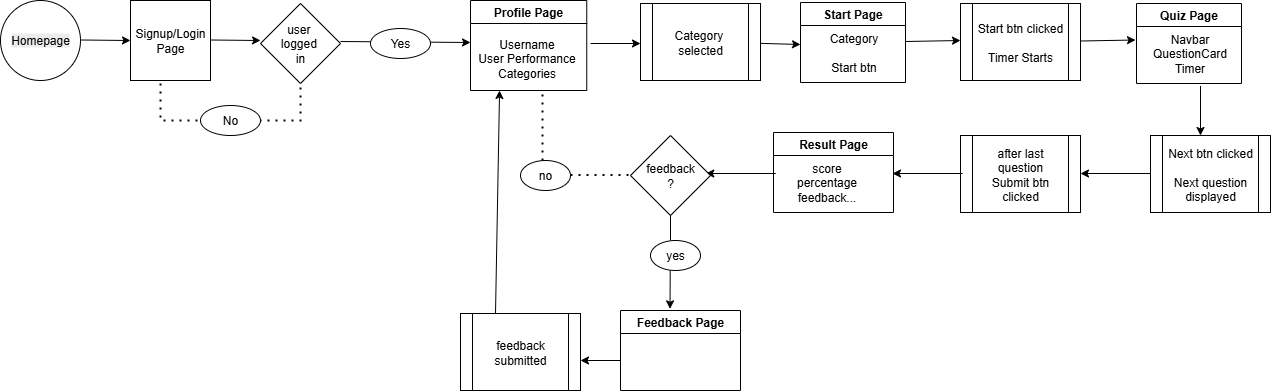

The diagram above was exported from draw.io. Its source (the exported page's mxGraphModel, read from the mxfile embedded in the PNG):
<mxGraphModel dx="1172" dy="465" grid="1" gridSize="10" guides="1" tooltips="1" connect="1" arrows="1" fold="1" page="1" pageScale="1" pageWidth="850" pageHeight="1100" math="0" shadow="0">
  <root>
    <mxCell id="0" />
    <mxCell id="1" parent="0" />
    <mxCell id="3R5pin8UfdIeKkiXDNON-3" value="" style="endArrow=classic;html=1;rounded=0;" parent="1" edge="1">
      <mxGeometry width="50" height="50" relative="1" as="geometry">
        <mxPoint x="120" y="79.5" as="sourcePoint" />
        <mxPoint x="170" y="80" as="targetPoint" />
      </mxGeometry>
    </mxCell>
    <mxCell id="3R5pin8UfdIeKkiXDNON-4" value="Signup/Login&lt;div&gt;Page&lt;/div&gt;" style="whiteSpace=wrap;html=1;aspect=fixed;" parent="1" vertex="1">
      <mxGeometry x="170" y="40" width="80" height="80" as="geometry" />
    </mxCell>
    <mxCell id="3R5pin8UfdIeKkiXDNON-5" value="Profile Page" style="swimlane;whiteSpace=wrap;html=1;" parent="1" vertex="1">
      <mxGeometry x="510" y="40" width="116.25" height="90" as="geometry" />
    </mxCell>
    <mxCell id="3R5pin8UfdIeKkiXDNON-10" value="&lt;div&gt;Username&lt;/div&gt;&lt;div&gt;User Performance&lt;/div&gt;&lt;div&gt;Categories&lt;/div&gt;" style="text;html=1;align=center;verticalAlign=middle;resizable=0;points=[];autosize=1;strokeColor=none;fillColor=none;" parent="3R5pin8UfdIeKkiXDNON-5" vertex="1">
      <mxGeometry x="-3.75" y="28" width="120" height="60" as="geometry" />
    </mxCell>
    <mxCell id="3R5pin8UfdIeKkiXDNON-6" value="&lt;div&gt;&lt;br&gt;&lt;/div&gt;&lt;span style=&quot;color: rgb(0, 0, 0); font-family: Helvetica; font-size: 12px; font-style: normal; font-variant-ligatures: normal; font-variant-caps: normal; font-weight: 400; letter-spacing: normal; orphans: 2; text-align: center; text-indent: 0px; text-transform: none; widows: 2; word-spacing: 0px; -webkit-text-stroke-width: 0px; white-space: normal; background-color: rgb(236, 236, 236); text-decoration-thickness: initial; text-decoration-style: initial; text-decoration-color: initial; float: none; display: inline !important;&quot;&gt;Homepage&lt;/span&gt;&lt;div&gt;&lt;br&gt;&lt;/div&gt;" style="ellipse;whiteSpace=wrap;html=1;aspect=fixed;" parent="1" vertex="1">
      <mxGeometry x="40" y="40" width="80" height="80" as="geometry" />
    </mxCell>
    <mxCell id="3R5pin8UfdIeKkiXDNON-8" value="" style="endArrow=classic;html=1;rounded=0;" parent="1" edge="1">
      <mxGeometry width="50" height="50" relative="1" as="geometry">
        <mxPoint x="250" y="79.5" as="sourcePoint" />
        <mxPoint x="300" y="80" as="targetPoint" />
      </mxGeometry>
    </mxCell>
    <mxCell id="3R5pin8UfdIeKkiXDNON-14" value="user&amp;nbsp;&lt;div&gt;logged&amp;nbsp;&lt;div&gt;in&lt;/div&gt;&lt;/div&gt;" style="rhombus;whiteSpace=wrap;html=1;" parent="1" vertex="1">
      <mxGeometry x="300" y="43" width="80" height="80" as="geometry" />
    </mxCell>
    <mxCell id="3R5pin8UfdIeKkiXDNON-15" value="" style="endArrow=classic;html=1;rounded=0;" parent="1" edge="1">
      <mxGeometry width="50" height="50" relative="1" as="geometry">
        <mxPoint x="380" y="81" as="sourcePoint" />
        <mxPoint x="510" y="82" as="targetPoint" />
      </mxGeometry>
    </mxCell>
    <mxCell id="3R5pin8UfdIeKkiXDNON-17" value="" style="endArrow=none;dashed=1;html=1;dashPattern=1 3;strokeWidth=2;rounded=0;" parent="1" edge="1">
      <mxGeometry width="50" height="50" relative="1" as="geometry">
        <mxPoint x="200" y="123" as="sourcePoint" />
        <mxPoint x="340" y="123" as="targetPoint" />
        <Array as="points">
          <mxPoint x="200" y="160" />
          <mxPoint x="340" y="160" />
        </Array>
      </mxGeometry>
    </mxCell>
    <mxCell id="3R5pin8UfdIeKkiXDNON-19" value="No" style="ellipse;whiteSpace=wrap;html=1;" parent="1" vertex="1">
      <mxGeometry x="240" y="145" width="60" height="30" as="geometry" />
    </mxCell>
    <mxCell id="3R5pin8UfdIeKkiXDNON-21" value="Yes" style="ellipse;whiteSpace=wrap;html=1;" parent="1" vertex="1">
      <mxGeometry x="410" y="68" width="60" height="30" as="geometry" />
    </mxCell>
    <mxCell id="3R5pin8UfdIeKkiXDNON-24" value="" style="endArrow=classic;html=1;rounded=0;" parent="1" edge="1">
      <mxGeometry width="50" height="50" relative="1" as="geometry">
        <mxPoint x="630" y="83" as="sourcePoint" />
        <mxPoint x="680" y="83" as="targetPoint" />
      </mxGeometry>
    </mxCell>
    <mxCell id="3R5pin8UfdIeKkiXDNON-28" value="Start Page" style="swimlane;whiteSpace=wrap;html=1;" parent="1" vertex="1">
      <mxGeometry x="840" y="42" width="105" height="80" as="geometry" />
    </mxCell>
    <mxCell id="3R5pin8UfdIeKkiXDNON-29" value="Category&lt;div&gt;&lt;br&gt;&lt;div&gt;Start btn&lt;/div&gt;&lt;/div&gt;" style="text;html=1;align=center;verticalAlign=middle;resizable=0;points=[];autosize=1;strokeColor=none;fillColor=none;" parent="3R5pin8UfdIeKkiXDNON-28" vertex="1">
      <mxGeometry x="17.5" y="20" width="70" height="60" as="geometry" />
    </mxCell>
    <mxCell id="3R5pin8UfdIeKkiXDNON-30" value="" style="endArrow=classic;html=1;rounded=0;" parent="1" edge="1">
      <mxGeometry width="50" height="50" relative="1" as="geometry">
        <mxPoint x="787" y="82.5" as="sourcePoint" />
        <mxPoint x="840" y="84" as="targetPoint" />
      </mxGeometry>
    </mxCell>
    <mxCell id="3R5pin8UfdIeKkiXDNON-31" value="Category&amp;nbsp;&lt;div&gt;selected&lt;/div&gt;" style="shape=process;whiteSpace=wrap;html=1;backgroundOutline=1;" parent="1" vertex="1">
      <mxGeometry x="680" y="43" width="120" height="77" as="geometry" />
    </mxCell>
    <mxCell id="3R5pin8UfdIeKkiXDNON-32" value="Quiz Page" style="swimlane;whiteSpace=wrap;html=1;" parent="1" vertex="1">
      <mxGeometry x="1176" y="43" width="105" height="80" as="geometry" />
    </mxCell>
    <mxCell id="3R5pin8UfdIeKkiXDNON-33" value="Navbar&lt;div&gt;QuestionCard&lt;/div&gt;&lt;div&gt;Timer&lt;/div&gt;" style="text;html=1;align=center;verticalAlign=middle;resizable=0;points=[];autosize=1;strokeColor=none;fillColor=none;" parent="3R5pin8UfdIeKkiXDNON-32" vertex="1">
      <mxGeometry x="2.5" y="20" width="100" height="60" as="geometry" />
    </mxCell>
    <mxCell id="3R5pin8UfdIeKkiXDNON-35" value="" style="endArrow=classic;html=1;rounded=0;exitX=1;exitY=0.5;exitDx=0;exitDy=0;" parent="1" edge="1">
      <mxGeometry width="50" height="50" relative="1" as="geometry">
        <mxPoint x="945" y="81" as="sourcePoint" />
        <mxPoint x="1000" y="80" as="targetPoint" />
      </mxGeometry>
    </mxCell>
    <mxCell id="5g4SlSUF7vdzzjNm9i0W-1" value="Start btn clicked&lt;div&gt;&lt;br&gt;&lt;/div&gt;&lt;div&gt;Timer Starts&lt;/div&gt;" style="shape=process;whiteSpace=wrap;html=1;backgroundOutline=1;" vertex="1" parent="1">
      <mxGeometry x="1000" y="43" width="120" height="77" as="geometry" />
    </mxCell>
    <mxCell id="5g4SlSUF7vdzzjNm9i0W-2" value="" style="endArrow=classic;html=1;rounded=0;exitX=1;exitY=0.5;exitDx=0;exitDy=0;" edge="1" parent="1">
      <mxGeometry width="50" height="50" relative="1" as="geometry">
        <mxPoint x="1120" y="80.5" as="sourcePoint" />
        <mxPoint x="1175" y="79.5" as="targetPoint" />
      </mxGeometry>
    </mxCell>
    <mxCell id="5g4SlSUF7vdzzjNm9i0W-3" value="" style="endArrow=classic;html=1;rounded=0;exitX=1;exitY=0.5;exitDx=0;exitDy=0;" edge="1" parent="1">
      <mxGeometry width="50" height="50" relative="1" as="geometry">
        <mxPoint x="1240" y="125.5" as="sourcePoint" />
        <mxPoint x="1240" y="175" as="targetPoint" />
      </mxGeometry>
    </mxCell>
    <mxCell id="5g4SlSUF7vdzzjNm9i0W-4" value="Next btn clicked&lt;div&gt;&lt;br&gt;&lt;/div&gt;&lt;div&gt;Next question displayed&lt;/div&gt;" style="shape=process;whiteSpace=wrap;html=1;backgroundOutline=1;" vertex="1" parent="1">
      <mxGeometry x="1190" y="175" width="120" height="77" as="geometry" />
    </mxCell>
    <mxCell id="5g4SlSUF7vdzzjNm9i0W-5" value="&lt;div&gt;after last question&lt;/div&gt;Submit btn clicked" style="shape=process;whiteSpace=wrap;html=1;backgroundOutline=1;" vertex="1" parent="1">
      <mxGeometry x="1000" y="175" width="120" height="77" as="geometry" />
    </mxCell>
    <mxCell id="5g4SlSUF7vdzzjNm9i0W-7" value="Result Page" style="swimlane;whiteSpace=wrap;html=1;" vertex="1" parent="1">
      <mxGeometry x="813" y="172" width="120" height="80" as="geometry" />
    </mxCell>
    <mxCell id="5g4SlSUF7vdzzjNm9i0W-8" value="score&lt;div&gt;percentage&lt;/div&gt;&lt;div&gt;feedback...&lt;/div&gt;" style="text;html=1;align=center;verticalAlign=middle;resizable=0;points=[];autosize=1;strokeColor=none;fillColor=none;" vertex="1" parent="5g4SlSUF7vdzzjNm9i0W-7">
      <mxGeometry x="12.5" y="20" width="80" height="60" as="geometry" />
    </mxCell>
    <mxCell id="5g4SlSUF7vdzzjNm9i0W-10" value="" style="endArrow=classic;html=1;rounded=0;" edge="1" parent="1">
      <mxGeometry width="50" height="50" relative="1" as="geometry">
        <mxPoint x="1190" y="213" as="sourcePoint" />
        <mxPoint x="1120" y="213" as="targetPoint" />
      </mxGeometry>
    </mxCell>
    <mxCell id="5g4SlSUF7vdzzjNm9i0W-11" value="" style="endArrow=classic;html=1;rounded=0;" edge="1" parent="1">
      <mxGeometry width="50" height="50" relative="1" as="geometry">
        <mxPoint x="1002" y="213" as="sourcePoint" />
        <mxPoint x="932" y="213" as="targetPoint" />
      </mxGeometry>
    </mxCell>
    <mxCell id="5g4SlSUF7vdzzjNm9i0W-12" value="" style="endArrow=classic;html=1;rounded=0;" edge="1" parent="1">
      <mxGeometry width="50" height="50" relative="1" as="geometry">
        <mxPoint x="815.25" y="213" as="sourcePoint" />
        <mxPoint x="745.25" y="213" as="targetPoint" />
      </mxGeometry>
    </mxCell>
    <mxCell id="5g4SlSUF7vdzzjNm9i0W-15" value="feedback&lt;div&gt;?&lt;/div&gt;" style="rhombus;whiteSpace=wrap;html=1;" vertex="1" parent="1">
      <mxGeometry x="670" y="175" width="80" height="80" as="geometry" />
    </mxCell>
    <mxCell id="5g4SlSUF7vdzzjNm9i0W-17" value="" style="endArrow=classic;html=1;rounded=0;" edge="1" parent="1">
      <mxGeometry width="50" height="50" relative="1" as="geometry">
        <mxPoint x="709.7206003660153" y="310.0048292639345" as="sourcePoint" />
        <mxPoint x="709.5" y="348.31" as="targetPoint" />
      </mxGeometry>
    </mxCell>
    <mxCell id="5g4SlSUF7vdzzjNm9i0W-16" value="yes" style="ellipse;whiteSpace=wrap;html=1;" vertex="1" parent="1">
      <mxGeometry x="690" y="280" width="50" height="30" as="geometry" />
    </mxCell>
    <mxCell id="5g4SlSUF7vdzzjNm9i0W-20" value="Feedback Page" style="swimlane;whiteSpace=wrap;html=1;" vertex="1" parent="1">
      <mxGeometry x="660" y="350" width="120" height="80" as="geometry" />
    </mxCell>
    <mxCell id="5g4SlSUF7vdzzjNm9i0W-32" value="" style="endArrow=classic;html=1;rounded=0;" edge="1" parent="5g4SlSUF7vdzzjNm9i0W-20">
      <mxGeometry width="50" height="50" relative="1" as="geometry">
        <mxPoint y="50" as="sourcePoint" />
        <mxPoint x="-40" y="50" as="targetPoint" />
      </mxGeometry>
    </mxCell>
    <mxCell id="5g4SlSUF7vdzzjNm9i0W-25" value="" style="endArrow=none;html=1;rounded=0;" edge="1" parent="1">
      <mxGeometry width="50" height="50" relative="1" as="geometry">
        <mxPoint x="710" y="280" as="sourcePoint" />
        <mxPoint x="710" y="255" as="targetPoint" />
      </mxGeometry>
    </mxCell>
    <mxCell id="5g4SlSUF7vdzzjNm9i0W-26" value="" style="endArrow=none;dashed=1;html=1;dashPattern=1 3;strokeWidth=2;rounded=0;" edge="1" parent="1">
      <mxGeometry width="50" height="50" relative="1" as="geometry">
        <mxPoint x="610" y="214.5" as="sourcePoint" />
        <mxPoint x="670" y="214.5" as="targetPoint" />
      </mxGeometry>
    </mxCell>
    <mxCell id="5g4SlSUF7vdzzjNm9i0W-27" value="no" style="ellipse;whiteSpace=wrap;html=1;" vertex="1" parent="1">
      <mxGeometry x="560" y="200" width="50" height="30" as="geometry" />
    </mxCell>
    <mxCell id="5g4SlSUF7vdzzjNm9i0W-29" value="" style="endArrow=none;dashed=1;html=1;dashPattern=1 3;strokeWidth=2;rounded=0;" edge="1" parent="1">
      <mxGeometry width="50" height="50" relative="1" as="geometry">
        <mxPoint x="582" y="200" as="sourcePoint" />
        <mxPoint x="582" y="130" as="targetPoint" />
      </mxGeometry>
    </mxCell>
    <mxCell id="5g4SlSUF7vdzzjNm9i0W-30" value="feedback submitted" style="shape=process;whiteSpace=wrap;html=1;backgroundOutline=1;" vertex="1" parent="1">
      <mxGeometry x="500" y="353" width="120" height="77" as="geometry" />
    </mxCell>
    <mxCell id="5g4SlSUF7vdzzjNm9i0W-33" value="" style="endArrow=classic;html=1;rounded=0;entryX=0.25;entryY=1;entryDx=0;entryDy=0;" edge="1" parent="1" target="3R5pin8UfdIeKkiXDNON-5">
      <mxGeometry width="50" height="50" relative="1" as="geometry">
        <mxPoint x="535" y="353" as="sourcePoint" />
        <mxPoint x="585" y="303" as="targetPoint" />
      </mxGeometry>
    </mxCell>
  </root>
</mxGraphModel>